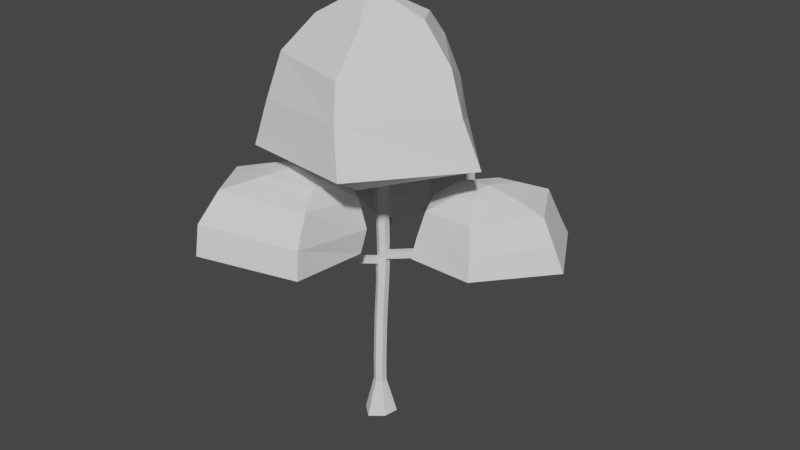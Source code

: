 # Source: futuuTree2.blend  (saved by Blender 2.81.16; exported with 4.5.12 LTS)
import bpy
from mathutils import Matrix  # noqa: F401  (used for matrix-valued properties, if any)

bpy.ops.wm.read_factory_settings(use_empty=True)
scene = bpy.context.scene
scene.name = 'Scene'

# ---- collections
col_collection = bpy.data.collections.new('Collection'); scene.collection.children.link(col_collection)

# ---- world
world_world = bpy.data.worlds.new('World'); scene.world = world_world
world_world.use_nodes = True; world_world.node_tree.nodes.clear()
_N = world_world.node_tree.nodes; _L = world_world.node_tree.links
n0 = _N.new('ShaderNodeOutputWorld'); n0.name = 'World Output'; n0.location = (300, 300)
n1 = _N.new('ShaderNodeBackground'); n1.name = 'Background'; n1.location = (10, 300)
n1.inputs[0].default_value = (0.05088, 0.05088, 0.05088, 1.0)
_L.new(n1.outputs[0], n0.inputs[0])
n0.is_active_output = True
world_world.color = (0.05088, 0.05088, 0.05088)
world_world.use_sun_shadow = False
world_world.sun_shadow_jitter_overblur = 0.0

# ---- meshes
me_sphere = bpy.data.meshes.new('Sphere')
me_sphere.from_pydata([(-7.29, 19.77, 36.46), (-8.802, 23.31, 34.98), (-8.827, 25.84, 31.1), (-9.343, 25.69, 27.02), (-7.502, 20.72, 24.8), (-6.647, 14.78, 36.46), (-2.291, 15.55, 36.02), (1.467, 18.65, 34.22), (2.782, 20.05, 30.22), (2.735, 20.21, 26.27), (-2.503, 16.51, 24.36), (-1.652, 11.97, 35.72), (1.971, 9.038, 33.43), (3.237, 8.24, 29.25), (3.328, 8.905, 25.47), (-1.865, 12.92, 24.06), (-6.834, 7.957, 35.49), (-3.89, 4.895, 33.2), (-4.013, 3.023, 28.96), (-3.566, 4.032, 25.24), (-7.047, 8.909, 23.82), (-11.83, 12.18, 35.92), (-12.27, 8.616, 33.66), (-13.73, 7.874, 29.53), (-13.42, 8.409, 25.7), (-12.05, 13.13, 24.26), (-12.47, 15.76, 36.23), (-17.78, 16.36, 34.58), (-19.19, 17.83, 30.63), (-19.9, 17.52, 26.62), (-12.68, 16.72, 24.56)], [], [(4, 3, 9, 10), (2, 1, 7, 8), (0, 5, 6), (3, 2, 8, 9), (1, 0, 6, 7), (9, 8, 13, 14), (7, 6, 11, 12), (10, 9, 14, 15), (8, 7, 12, 13), (6, 5, 11), (14, 13, 18, 19), (12, 11, 16, 17), (15, 14, 19, 20), (13, 12, 17, 18), (11, 5, 16), (19, 18, 23, 24), (17, 16, 21, 22), (20, 19, 24, 25), (18, 17, 22, 23), (16, 5, 21), (24, 23, 28, 29), (22, 21, 26, 27), (25, 24, 29, 30), (23, 22, 27, 28), (21, 5, 26), (27, 26, 0, 1), (30, 29, 3, 4), (28, 27, 1, 2), (26, 5, 0), (29, 28, 2, 3), (30, 4, 10, 15, 20, 25)])
_uv = me_sphere.uv_layers.new(name='UVMap')
_uv.uv.foreach_set('vector', [0.6667, 0.1667, 0.6667, 0.3333, 0.5, 0.3333, 0.5, 0.1667, 0.6667, 0.5, 0.6667, 0.6667, 0.5, 0.6667, 0.5, 0.5, 0.6667, 0.8333, 0.5833, 1.0, 0.5, 0.8333, 0.6667, 0.3333, 0.6667, 0.5, 0.5, 0.5, 0.5, 0.3333, 0.6667, 0.6667, 0.6667, 0.8333, 0.5, 0.8333, 0.5, 0.6667, 0.5, 0.3333, 0.5, 0.5, 0.3333, 0.5, 0.3333, 0.3333, 0.5, 0.6667, 0.5, 0.8333, 0.3333, 0.8333, 0.3333, 0.6667, 0.5, 0.1667, 0.5, 0.3333, 0.3333, 0.3333, 0.3333, 0.1667, 0.5, 0.5, 0.5, 0.6667, 0.3333, 0.6667, 0.3333, 0.5, 0.5, 0.8333, 0.4167, 1.0, 0.3333, 0.8333, 0.3333, 0.3333, 0.3333, 0.5, 0.1667, 0.5, 0.1667, 0.3333, 0.3333, 0.6667, 0.3333, 0.8333, 0.1667, 0.8333, 0.1667, 0.6667, 0.3333, 0.1667, 0.3333, 0.3333, 0.1667, 0.3333, 0.1667, 0.1667, 0.3333, 0.5, 0.3333, 0.6667, 0.1667, 0.6667, 0.1667, 0.5, 0.3333, 0.8333, 0.25, 1.0, 0.1667, 0.8333, 0.1667, 0.3333, 0.1667, 0.5, 2.98e-08, 0.5, 2.98e-08, 0.3333, 0.1667, 0.6667, 0.1667, 0.8333, 0.0, 0.8333, 0.0, 0.6667, 0.1667, 0.1667, 0.1667, 0.3333, 2.98e-08, 0.3333, 0.0, 0.1667, 0.1667, 0.5, 0.1667, 0.6667, 0.0, 0.6667, 2.98e-08, 0.5, 0.1667, 0.8333, 0.08333, 1.0, 0.0, 0.8333, 1.0, 0.3333, 1.0, 0.5, 0.8333, 0.5, 0.8333, 0.3333, 1.0, 0.6667, 1.0, 0.8333, 0.8333, 0.8333, 0.8333, 0.6667, 1.0, 0.1667, 1.0, 0.3333, 0.8333, 0.3333, 0.8333, 0.1667, 1.0, 0.5, 1.0, 0.6667, 0.8333, 0.6667, 0.8333, 0.5, 1.0, 0.8333, 0.9167, 1.0, 0.8333, 0.8333, 0.8333, 0.6667, 0.8333, 0.8333, 0.6667, 0.8333, 0.6667, 0.6667, 0.8333, 0.1667, 0.8333, 0.3333, 0.6667, 0.3333, 0.6667, 0.1667, 0.8333, 0.5, 0.8333, 0.6667, 0.6667, 0.6667, 0.6667, 0.5, 0.8333, 0.8333, 0.75, 1.0, 0.6667, 0.8333, 0.8333, 0.3333, 0.8333, 0.5, 0.6667, 0.5, 0.6667, 0.3333, 0.8333, 0.1667, 0.6667, 0.1667, 0.5, 0.1667, 0.3333, 0.1667, 0.1667, 0.1667, 1.0, 0.1667])
me_sphere.use_remesh_fix_poles = True
me_sphere.use_remesh_preserve_attributes = False
me_sphere.use_mirror_vertex_groups = False
me_sphere.use_paint_bone_selection = False
me_sphere.use_paint_mask = True
me_sphere.update()
me_sphere_001 = bpy.data.meshes.new('Sphere.001')
me_sphere_001.from_pydata([(-6.843, -15.9, 38.16), (-9.164, -22.19, 37.56), (-10.25, -10.87, 37.47), (-5.847, -10.64, 38.07), (-0.4869, -12.86, 37.02), (1.845, -16.92, 35.6), (0.1055, -9.216, 36.26), (1.581, -5.998, 33.49), (-3.304, -4.184, 35.57), (-5.262, -0.8634, 33.07), (-9.66, -7.223, 36.7), (-12.32, -3.916, 34.27), (-13.57, -3.343, 30.1), (-15.07, -13.47, 36.36), (-17.08, -15.3, 31.89), (-17.27, -15.78, 27.47), (-10.26, -25.37, 33.27), (-10.3, -26.08, 28.66), (2.45, -19.29, 31.0), (2.709, -19.86, 26.7), (2.945, -5.959, 29.21), (2.362, -6.668, 25.4), (-4.81, 0.5234, 28.6), (-5.721, -0.6023, 24.98), (-4.276, -6.411, 24.14), (-14.06, -4.208, 26.17), (-10.63, -9.45, 25.27), (-11.19, -13.34, 25.23), (-7.784, -18.37, 25.92), (-1.459, -15.09, 25.59), (-0.8665, -11.44, 24.83)], [], [(5, 4, 0, 1), (1, 0, 2, 13), (0, 3, 2), (4, 3, 0), (7, 6, 4, 5), (6, 3, 4), (9, 8, 6, 7), (8, 3, 6), (11, 10, 8, 9), (10, 3, 8), (13, 2, 10, 11), (2, 3, 10), (12, 11, 9, 22), (14, 13, 11, 12), (16, 1, 13, 14), (15, 14, 12, 25), (17, 16, 14, 15), (18, 5, 1, 16), (19, 18, 16, 17), (20, 7, 5, 18), (21, 20, 18, 19), (22, 9, 7, 20), (23, 22, 20, 21), (25, 12, 22, 23), (24, 23, 21, 30), (26, 25, 23, 24), (27, 15, 25, 26), (29, 28, 27, 26, 24, 30), (28, 17, 15, 27), (29, 19, 17, 28), (30, 21, 19, 29)])
_uv = me_sphere_001.uv_layers.new(name='UVMap')
_uv.uv.foreach_set('vector', [0.8333, 0.6667, 0.8333, 0.8333, 0.6667, 0.8333, 0.6667, 0.6667, 0.6667, 0.6667, 0.6667, 0.8333, 0.5, 0.8333, 0.5, 0.6667, 0.6667, 0.8333, 0.5833, 1.0, 0.5, 0.8333, 0.8333, 0.8333, 0.75, 1.0, 0.6667, 0.8333, 1.0, 0.6667, 1.0, 0.8333, 0.8333, 0.8333, 0.8333, 0.6667, 1.0, 0.8333, 0.9167, 1.0, 0.8333, 0.8333, 0.1667, 0.6667, 0.1667, 0.8333, 0.0, 0.8333, 0.0, 0.6667, 0.1667, 0.8333, 0.08333, 1.0, 0.0, 0.8333, 0.3333, 0.6667, 0.3333, 0.8333, 0.1667, 0.8333, 0.1667, 0.6667, 0.3333, 0.8333, 0.25, 1.0, 0.1667, 0.8333, 0.5, 0.6667, 0.5, 0.8333, 0.3333, 0.8333, 0.3333, 0.6667, 0.5, 0.8333, 0.4167, 1.0, 0.3333, 0.8333, 0.3333, 0.5, 0.3333, 0.6667, 0.1667, 0.6667, 0.1667, 0.5, 0.5, 0.5, 0.5, 0.6667, 0.3333, 0.6667, 0.3333, 0.5, 0.6667, 0.5, 0.6667, 0.6667, 0.5, 0.6667, 0.5, 0.5, 0.5, 0.3333, 0.5, 0.5, 0.3333, 0.5, 0.3333, 0.3333, 0.6667, 0.3333, 0.6667, 0.5, 0.5, 0.5, 0.5, 0.3333, 0.8333, 0.5, 0.8333, 0.6667, 0.6667, 0.6667, 0.6667, 0.5, 0.8333, 0.3333, 0.8333, 0.5, 0.6667, 0.5, 0.6667, 0.3333, 1.0, 0.5, 1.0, 0.6667, 0.8333, 0.6667, 0.8333, 0.5, 1.0, 0.3333, 1.0, 0.5, 0.8333, 0.5, 0.8333, 0.3333, 0.1667, 0.5, 0.1667, 0.6667, 0.0, 0.6667, 2.98e-08, 0.5, 0.1667, 0.3333, 0.1667, 0.5, 2.98e-08, 0.5, 2.98e-08, 0.3333, 0.3333, 0.3333, 0.3333, 0.5, 0.1667, 0.5, 0.1667, 0.3333, 0.1667, 0.1667, 0.1667, 0.3333, 2.98e-08, 0.3333, 0.0, 0.1667, 0.3333, 0.1667, 0.3333, 0.3333, 0.1667, 0.3333, 0.1667, 0.1667, 0.5, 0.1667, 0.5, 0.3333, 0.3333, 0.3333, 0.3333, 0.1667, 0.8333, 0.1667, 0.6667, 0.1667, 0.5, 0.1667, 0.3333, 0.1667, 0.1667, 0.1667, 1.0, 0.1667, 0.6667, 0.1667, 0.6667, 0.3333, 0.5, 0.3333, 0.5, 0.1667, 0.8333, 0.1667, 0.8333, 0.3333, 0.6667, 0.3333, 0.6667, 0.1667, 1.0, 0.1667, 1.0, 0.3333, 0.8333, 0.3333, 0.8333, 0.1667])
me_sphere_001.use_remesh_fix_poles = True
me_sphere_001.use_remesh_preserve_attributes = False
me_sphere_001.use_mirror_vertex_groups = False
me_sphere_001.update()
me_sphere_002 = bpy.data.meshes.new('Sphere.002')
me_sphere_002.from_pydata([(19.52, 6.117, 34.77), (24.72, 5.906, 33.42), (15.33, 2.311, 34.41), (15.19, 6.153, 35.44), (16.73, 11.08, 34.65), (19.88, 14.51, 33.21), (13.59, 10.97, 34.42), (10.61, 11.8, 32.24), (9.395, 7.163, 34.06), (6.431, 5.01, 31.84), (12.19, 2.197, 34.19), (9.257, -0.56, 31.96), (8.424, -1.518, 27.8), (17.51, -1.295, 32.54), (18.55, -2.564, 28.51), (18.92, -3.352, 25.21), (26.88, 5.657, 29.49), (28.31, 6.03, 25.94), (21.29, 15.59, 29.24), (22.01, 17.24, 25.76), (10.15, 13.19, 28.15), (9.93, 13.71, 24.97), (4.848, 5.382, 27.65), (4.485, 4.862, 24.64), (10.23, 7.339, 22.41), (8.168, -2.394, 24.74), (13.02, 2.373, 22.53), (16.16, 2.487, 22.76), (20.36, 6.294, 23.12), (17.56, 11.26, 22.99), (14.43, 11.15, 22.76)], [], [(5, 4, 0, 1), (1, 0, 2, 13), (0, 3, 2), (4, 3, 0), (7, 6, 4, 5), (6, 3, 4), (9, 8, 6, 7), (8, 3, 6), (11, 10, 8, 9), (10, 3, 8), (13, 2, 10, 11), (2, 3, 10), (12, 11, 9, 22), (14, 13, 11, 12), (16, 1, 13, 14), (15, 14, 12, 25), (17, 16, 14, 15), (18, 5, 1, 16), (19, 18, 16, 17), (20, 7, 5, 18), (21, 20, 18, 19), (22, 9, 7, 20), (23, 22, 20, 21), (25, 12, 22, 23), (24, 23, 21, 30), (26, 25, 23, 24), (27, 15, 25, 26), (29, 28, 27, 26, 24, 30), (28, 17, 15, 27), (29, 19, 17, 28), (30, 21, 19, 29)])
_uv = me_sphere_002.uv_layers.new(name='UVMap')
_uv.uv.foreach_set('vector', [0.8333, 0.6667, 0.8333, 0.8333, 0.6667, 0.8333, 0.6667, 0.6667, 0.6667, 0.6667, 0.6667, 0.8333, 0.5, 0.8333, 0.5, 0.6667, 0.6667, 0.8333, 0.5833, 1.0, 0.5, 0.8333, 0.8333, 0.8333, 0.75, 1.0, 0.6667, 0.8333, 1.0, 0.6667, 1.0, 0.8333, 0.8333, 0.8333, 0.8333, 0.6667, 1.0, 0.8333, 0.9167, 1.0, 0.8333, 0.8333, 0.1667, 0.6667, 0.1667, 0.8333, 0.0, 0.8333, 0.0, 0.6667, 0.1667, 0.8333, 0.08333, 1.0, 0.0, 0.8333, 0.3333, 0.6667, 0.3333, 0.8333, 0.1667, 0.8333, 0.1667, 0.6667, 0.3333, 0.8333, 0.25, 1.0, 0.1667, 0.8333, 0.5, 0.6667, 0.5, 0.8333, 0.3333, 0.8333, 0.3333, 0.6667, 0.5, 0.8333, 0.4167, 1.0, 0.3333, 0.8333, 0.3333, 0.5, 0.3333, 0.6667, 0.1667, 0.6667, 0.1667, 0.5, 0.5, 0.5, 0.5, 0.6667, 0.3333, 0.6667, 0.3333, 0.5, 0.6667, 0.5, 0.6667, 0.6667, 0.5, 0.6667, 0.5, 0.5, 0.5, 0.3333, 0.5, 0.5, 0.3333, 0.5, 0.3333, 0.3333, 0.6667, 0.3333, 0.6667, 0.5, 0.5, 0.5, 0.5, 0.3333, 0.8333, 0.5, 0.8333, 0.6667, 0.6667, 0.6667, 0.6667, 0.5, 0.8333, 0.3333, 0.8333, 0.5, 0.6667, 0.5, 0.6667, 0.3333, 1.0, 0.5, 1.0, 0.6667, 0.8333, 0.6667, 0.8333, 0.5, 1.0, 0.3333, 1.0, 0.5, 0.8333, 0.5, 0.8333, 0.3333, 0.1667, 0.5, 0.1667, 0.6667, 0.0, 0.6667, 2.98e-08, 0.5, 0.1667, 0.3333, 0.1667, 0.5, 2.98e-08, 0.5, 2.98e-08, 0.3333, 0.3333, 0.3333, 0.3333, 0.5, 0.1667, 0.5, 0.1667, 0.3333, 0.1667, 0.1667, 0.1667, 0.3333, 2.98e-08, 0.3333, 0.0, 0.1667, 0.3333, 0.1667, 0.3333, 0.3333, 0.1667, 0.3333, 0.1667, 0.1667, 0.5, 0.1667, 0.5, 0.3333, 0.3333, 0.3333, 0.3333, 0.1667, 0.8333, 0.1667, 0.6667, 0.1667, 0.5, 0.1667, 0.3333, 0.1667, 0.1667, 0.1667, 1.0, 0.1667, 0.6667, 0.1667, 0.6667, 0.3333, 0.5, 0.3333, 0.5, 0.1667, 0.8333, 0.1667, 0.8333, 0.3333, 0.6667, 0.3333, 0.6667, 0.1667, 1.0, 0.1667, 1.0, 0.3333, 0.8333, 0.3333, 0.8333, 0.1667])
me_sphere_002.use_remesh_fix_poles = True
me_sphere_002.use_remesh_preserve_attributes = False
me_sphere_002.use_mirror_vertex_groups = False
me_sphere_002.update()
me_sphere_003 = bpy.data.meshes.new('Sphere.003')
me_sphere_003.from_pydata([(2.931, -6.825, 58.86), (4.815, -13.57, 53.72), (-6.872, -4.732, 58.53), (-0.4002, -0.8331, 62.8), (7.611, 0.9296, 58.94), (12.92, -0.14, 53.86), (4.996, 5.254, 58.82), (3.794, 10.23, 54.23), (-3.555, 8.227, 58.53), (-8.866, 10.88, 53.84), (-8.235, 0.4733, 58.45), (-14.36, 2.613, 53.73), (-16.44, 3.355, 47.07), (-8.907, -9.565, 54.0), (-9.957, -11.7, 47.39), (-11.7, -12.76, 40.45), (5.926, -15.35, 48.68), (8.115, -17.28, 41.87), (16.51, -2.134, 48.13), (19.3, -1.557, 41.32), (5.252, 12.25, 47.67), (5.484, 14.01, 40.76), (-9.699, 13.7, 47.19), (-11.64, 14.9, 40.23), (-4.271, 12.22, 37.4), (-19.07, 3.714, 40.09), (-11.43, 0.3673, 37.28), (-7.429, -6.246, 37.45), (5.646, -10.79, 37.9), (12.8, 1.065, 38.02), (8.804, 7.678, 37.84)], [], [(5, 4, 0, 1), (1, 0, 2, 13), (0, 3, 2), (4, 3, 0), (7, 6, 4, 5), (6, 3, 4), (9, 8, 6, 7), (8, 3, 6), (11, 10, 8, 9), (10, 3, 8), (13, 2, 10, 11), (2, 3, 10), (12, 11, 9, 22), (14, 13, 11, 12), (16, 1, 13, 14), (15, 14, 12, 25), (17, 16, 14, 15), (18, 5, 1, 16), (19, 18, 16, 17), (20, 7, 5, 18), (21, 20, 18, 19), (22, 9, 7, 20), (23, 22, 20, 21), (25, 12, 22, 23), (24, 23, 21, 30), (26, 25, 23, 24), (27, 15, 25, 26), (29, 28, 27, 26, 24, 30), (28, 17, 15, 27), (29, 19, 17, 28), (30, 21, 19, 29)])
_uv = me_sphere_003.uv_layers.new(name='UVMap')
_uv.uv.foreach_set('vector', [0.8333, 0.6667, 0.8333, 0.8333, 0.6667, 0.8333, 0.6667, 0.6667, 0.6667, 0.6667, 0.6667, 0.8333, 0.5, 0.8333, 0.5, 0.6667, 0.6667, 0.8333, 0.5833, 1.0, 0.5, 0.8333, 0.8333, 0.8333, 0.75, 1.0, 0.6667, 0.8333, 1.0, 0.6667, 1.0, 0.8333, 0.8333, 0.8333, 0.8333, 0.6667, 1.0, 0.8333, 0.9167, 1.0, 0.8333, 0.8333, 0.1667, 0.6667, 0.1667, 0.8333, 0.0, 0.8333, 0.0, 0.6667, 0.1667, 0.8333, 0.08333, 1.0, 0.0, 0.8333, 0.3333, 0.6667, 0.3333, 0.8333, 0.1667, 0.8333, 0.1667, 0.6667, 0.3333, 0.8333, 0.25, 1.0, 0.1667, 0.8333, 0.5, 0.6667, 0.5, 0.8333, 0.3333, 0.8333, 0.3333, 0.6667, 0.5, 0.8333, 0.4167, 1.0, 0.3333, 0.8333, 0.3333, 0.5, 0.3333, 0.6667, 0.1667, 0.6667, 0.1667, 0.5, 0.5, 0.5, 0.5, 0.6667, 0.3333, 0.6667, 0.3333, 0.5, 0.6667, 0.5, 0.6667, 0.6667, 0.5, 0.6667, 0.5, 0.5, 0.5, 0.3333, 0.5, 0.5, 0.3333, 0.5, 0.3333, 0.3333, 0.6667, 0.3333, 0.6667, 0.5, 0.5, 0.5, 0.5, 0.3333, 0.8333, 0.5, 0.8333, 0.6667, 0.6667, 0.6667, 0.6667, 0.5, 0.8333, 0.3333, 0.8333, 0.5, 0.6667, 0.5, 0.6667, 0.3333, 1.0, 0.5, 1.0, 0.6667, 0.8333, 0.6667, 0.8333, 0.5, 1.0, 0.3333, 1.0, 0.5, 0.8333, 0.5, 0.8333, 0.3333, 0.1667, 0.5, 0.1667, 0.6667, 0.0, 0.6667, 2.98e-08, 0.5, 0.1667, 0.3333, 0.1667, 0.5, 2.98e-08, 0.5, 2.98e-08, 0.3333, 0.3333, 0.3333, 0.3333, 0.5, 0.1667, 0.5, 0.1667, 0.3333, 0.1667, 0.1667, 0.1667, 0.3333, 2.98e-08, 0.3333, 0.0, 0.1667, 0.3333, 0.1667, 0.3333, 0.3333, 0.1667, 0.3333, 0.1667, 0.1667, 0.5, 0.1667, 0.5, 0.3333, 0.3333, 0.3333, 0.3333, 0.1667, 0.8333, 0.1667, 0.6667, 0.1667, 0.5, 0.1667, 0.3333, 0.1667, 0.1667, 0.1667, 1.0, 0.1667, 0.6667, 0.1667, 0.6667, 0.3333, 0.5, 0.3333, 0.5, 0.1667, 0.8333, 0.1667, 0.8333, 0.3333, 0.6667, 0.3333, 0.6667, 0.1667, 1.0, 0.1667, 1.0, 0.3333, 0.8333, 0.3333, 0.8333, 0.1667])
me_sphere_003.use_remesh_fix_poles = True
me_sphere_003.use_remesh_preserve_attributes = False
me_sphere_003.use_mirror_vertex_groups = False
me_sphere_003.update()
me_cylinder_001 = bpy.data.meshes.new('Cylinder.001')
me_cylinder_001.from_pydata([(0.866, 1.281, 16.7), (3.414e-17, 1.78, 16.67), (0.866, 0.284, 16.77), (0.6807, 1.003, 9.973), (0.866, 1.46, 19.98), (3.526e-16, 1.959, 19.96), (0.866, 0.4612, 20.03), (0.7894, 1.454, 20.97), (4.39e-16, 1.96, 20.97), (0.9427, 0.4669, 20.98), (0.7894, 1.454, 22.15), (10.04, 4.776, 23.2), (10.04, 4.776, 24.38), (10.43, 3.854, 23.21), (14.93, 6.449, 27.53), (14.93, 6.449, 28.71), (15.37, 5.551, 27.54), (16.79, 7.264, 30.42), (15.37, 5.551, 28.71), (10.43, 3.854, 24.39), (0.9427, 0.4668, 22.16), (0.866, 0.4609, 23.28), (0.05125, 0.05988, 22.14), (0.06833, 0.09286, 20.97), (0.03417, 0.02689, 23.27), (-0.8301, 0.5317, 22.14), (-0.8421, 0.5081, 23.28), (-0.8181, 0.5553, 20.97), (-0.9284, 1.551, 22.17), (-0.866, 1.46, 20.97), (-0.754, 1.292, 23.27), (-0.1123, 2.129, 22.18), (-4.806, 7.241, 22.74), (-4.398, 6.709, 23.66), (-4.058, 7.903, 22.79), (-6.451, 11.3, 25.01), (-6.056, 10.78, 25.94), (-5.7, 11.96, 25.06), (-7.712, 14.19, 28.55), (-7.367, 13.72, 29.53), (-6.946, 14.83, 28.58), (-8.052, 16.07, 30.39), (-6.599, 14.36, 29.56), (-5.303, 11.44, 25.99), (-3.649, 7.368, 23.71), (0.06275, 1.868, 23.28), (4.58e-16, 1.758, 35.13), (0.866, 1.46, 23.29), (0.866, 1.258, 35.12), (0.866, 0.2585, 35.09), (0.6187, 0.8627, 44.12), (-5.675e-09, 1.22, 44.13), (0.6187, 0.1484, 44.11), (-2.715e-08, 0.5898, 51.45), (-0.6187, 0.1484, 44.11), (-0.6187, 0.8627, 44.12), (-6.813e-08, -0.2087, 44.1), (-8.742e-08, -0.2413, 35.08), (-0.866, 0.2585, 35.09), (-0.866, 1.258, 35.12), (-0.866, 1.46, 19.98), (-0.9355, 0.3275, 20.05), (-0.866, 1.281, 16.7), (-0.866, 0.284, 16.77), (-1.051, 1.003, 9.973), (-0.1853, 1.503, 9.973), (-1.051, 0.002381, 9.973), (-0.866, 0.5121, 2.872), (2.779e-18, 1.012, 2.872), (-0.866, -0.4879, 2.872), (-8.742e-08, -0.9879, 2.872), (-0.1853, -0.4977, 9.973), (0.866, -0.4879, 2.872), (0.6807, 0.002381, 9.973), (0.866, 0.5121, 2.872), (-8.742e-08, -0.2147, 16.81), (-0.04682, -0.1304, 20.08), (-3.579, -7.939, 22.32), (-4.495, -7.539, 22.32), (-3.331, -7.419, 23.06), (-4.766, -10.68, 25.82), (-5.686, -10.29, 25.82), (-4.505, -10.13, 26.52), (-5.59, -12.66, 28.79), (-6.505, -12.25, 28.78), (-5.349, -12.15, 29.53), (-6.104, -13.39, 32.33), (-6.259, -11.74, 29.54), (-5.419, -9.724, 26.54), (-4.243, -7.009, 23.07)], [], [(0, 1, 5, 4), (3, 65, 1, 0), (2, 0, 4, 6), (73, 3, 0, 2), (4, 5, 8, 7), (6, 4, 7, 9), (7, 8, 31, 10), (9, 7, 11, 13), (7, 10, 12, 11), (11, 12, 15, 14), (13, 11, 14, 16), (14, 15, 17), (16, 14, 17), (18, 16, 17), (15, 18, 17), (12, 19, 18, 15), (19, 13, 16, 18), (20, 9, 13, 19), (10, 20, 19, 12), (23, 9, 20, 22), (20, 10, 47, 21), (22, 20, 21, 24), (27, 23, 22, 25), (25, 22, 24, 26), (28, 25, 26, 30), (29, 27, 25, 28), (8, 29, 28, 31), (28, 30, 33, 32), (31, 28, 32, 34), (32, 33, 36, 35), (34, 32, 35, 37), (35, 36, 39, 38), (37, 35, 38, 40), (38, 39, 41), (40, 38, 41), (42, 40, 41), (39, 42, 41), (36, 43, 42, 39), (43, 37, 40, 42), (33, 44, 43, 36), (44, 34, 37, 43), (30, 45, 44, 33), (45, 31, 34, 44), (45, 30, 59, 46), (47, 45, 46, 48), (10, 31, 45, 47), (21, 47, 48, 49), (48, 46, 51, 50), (49, 48, 50, 52), (50, 51, 53), (52, 50, 53), (54, 56, 53), (55, 54, 53), (51, 55, 53), (56, 52, 53), (57, 49, 52, 56), (58, 57, 56, 54), (24, 21, 49, 57), (26, 24, 57, 58), (59, 58, 54, 55), (30, 26, 58, 59), (46, 59, 55, 51), (60, 61, 27, 29), (5, 60, 29, 8), (62, 63, 61, 60), (1, 62, 60, 5), (64, 66, 63, 62), (65, 64, 62, 1), (68, 67, 64, 65), (67, 69, 66, 64), (69, 70, 71, 66), (70, 72, 73, 71), (72, 74, 3, 73), (74, 68, 65, 3), (71, 73, 2, 75), (66, 71, 75, 63), (75, 2, 6, 76), (63, 75, 76, 61), (76, 6, 9, 23), (61, 76, 77, 78), (76, 23, 79, 77), (78, 77, 80, 81), (77, 79, 82, 80), (81, 80, 83, 84), (80, 82, 85, 83), (84, 83, 86), (83, 85, 86), (85, 87, 86), (87, 84, 86), (88, 81, 84, 87), (82, 88, 87, 85), (89, 78, 81, 88), (79, 89, 88, 82), (27, 61, 78, 89), (23, 27, 89, 79)])
_uv = me_cylinder_001.uv_layers.new(name='UVMap')
_uv.uv.foreach_set('vector', [0.8333, 1.0, 1.0, 1.0, 1.0, 1.0, 0.8333, 1.0, 0.8333, 1.0, 1.0, 1.0, 1.0, 1.0, 0.8333, 1.0, 0.6667, 1.0, 0.8333, 1.0, 0.8333, 1.0, 0.6667, 1.0, 0.6667, 1.0, 0.8333, 1.0, 0.8333, 1.0, 0.6667, 1.0, 0.8333, 1.0, 1.0, 1.0, 1.0, 1.0, 0.8333, 1.0, 0.6667, 1.0, 0.8333, 1.0, 0.8333, 1.0, 0.6667, 1.0, 0.8333, 1.0, 1.0, 1.0, 1.0, 1.0, 0.8333, 1.0, 0.6667, 1.0, 0.8333, 1.0, 0.8333, 1.0, 0.6667, 1.0, 0.8333, 1.0, 0.8333, 1.0, 0.8333, 1.0, 0.8333, 1.0, 0.8333, 1.0, 0.8333, 1.0, 0.8333, 1.0, 0.8333, 1.0, 0.6667, 1.0, 0.8333, 1.0, 0.8333, 1.0, 0.6667, 1.0, 0.8333, 1.0, 0.8333, 1.0, 0.8333, 1.0, 0.6667, 1.0, 0.8333, 1.0, 0.6667, 1.0, 0.6667, 1.0, 0.6667, 1.0, 0.6667, 1.0, 0.8333, 1.0, 0.6667, 1.0, 0.8333, 1.0, 0.8333, 1.0, 0.6667, 1.0, 0.6667, 1.0, 0.8333, 1.0, 0.6667, 1.0, 0.6667, 1.0, 0.6667, 1.0, 0.6667, 1.0, 0.6667, 1.0, 0.6667, 1.0, 0.6667, 1.0, 0.6667, 1.0, 0.8333, 1.0, 0.6667, 1.0, 0.6667, 1.0, 0.8333, 1.0, 0.5, 1.0, 0.6667, 1.0, 0.6667, 1.0, 0.5, 1.0, 0.6667, 1.0, 0.8333, 1.0, 0.8333, 1.0, 0.6667, 1.0, 0.5, 1.0, 0.6667, 1.0, 0.6667, 1.0, 0.5, 1.0, 0.3333, 1.0, 0.5, 1.0, 0.5, 1.0, 0.3333, 1.0, 0.3333, 1.0, 0.5, 1.0, 0.5, 1.0, 0.3333, 1.0, 0.1667, 1.0, 0.3333, 1.0, 0.3333, 1.0, 0.1667, 1.0, 0.1667, 1.0, 0.3333, 1.0, 0.3333, 1.0, 0.1667, 1.0, -8.941e-08, 1.0, 0.1667, 1.0, 0.1667, 1.0, -8.941e-08, 1.0, 0.1667, 1.0, 0.1667, 1.0, 0.1667, 1.0, 0.1667, 1.0, -8.941e-08, 1.0, 0.1667, 1.0, 0.1667, 1.0, -8.941e-08, 1.0, 0.1667, 1.0, 0.1667, 1.0, 0.1667, 1.0, 0.1667, 1.0, -8.941e-08, 1.0, 0.1667, 1.0, 0.1667, 1.0, -8.941e-08, 1.0, 0.1667, 1.0, 0.1667, 1.0, 0.1667, 1.0, 0.1667, 1.0, -8.941e-08, 1.0, 0.1667, 1.0, 0.1667, 1.0, -8.941e-08, 1.0, 0.1667, 1.0, 0.1667, 1.0, 0.1667, 1.0, -8.941e-08, 1.0, 0.1667, 1.0, -8.941e-08, 1.0, 1.0, 1.0, 1.0, 1.0, 1.0, 1.0, 0.1667, 1.0, -8.941e-08, 1.0, 0.1667, 1.0, 0.1667, 1.0, -8.941e-08, 1.0, -8.941e-08, 1.0, 0.1667, 1.0, 1.0, 1.0, 1.0, 1.0, 1.0, 1.0, 1.0, 1.0, 0.1667, 1.0, -8.941e-08, 1.0, -8.941e-08, 1.0, 0.1667, 1.0, 1.0, 1.0, 1.0, 1.0, 1.0, 1.0, 1.0, 1.0, 0.1667, 1.0, -8.941e-08, 1.0, -8.941e-08, 1.0, 0.1667, 1.0, 1.0, 1.0, 1.0, 1.0, 1.0, 1.0, 1.0, 1.0, -8.941e-08, 1.0, 0.1667, 1.0, 0.1667, 1.0, -8.941e-08, 1.0, 0.8333, 1.0, 1.0, 1.0, 1.0, 1.0, 0.8333, 1.0, 0.8333, 1.0, 1.0, 1.0, 1.0, 1.0, 0.8333, 1.0, 0.6667, 1.0, 0.8333, 1.0, 0.8333, 1.0, 0.6667, 1.0, 0.8333, 1.0, 1.0, 1.0, 1.0, 1.0, 0.8333, 1.0, 0.6667, 1.0, 0.8333, 1.0, 0.8333, 1.0, 0.6667, 1.0, 0.8333, 1.0, 1.0, 1.0, 0.8333, 1.0, 0.6667, 1.0, 0.8333, 1.0, 0.6667, 1.0, 0.3333, 1.0, 0.5, 1.0, 0.3333, 1.0, 0.1667, 1.0, 0.3333, 1.0, 0.1667, 1.0, -8.941e-08, 1.0, 0.1667, 1.0, -8.941e-08, 1.0, 0.5, 1.0, 0.6667, 1.0, 0.5, 1.0, 0.5, 1.0, 0.6667, 1.0, 0.6667, 1.0, 0.5, 1.0, 0.3333, 1.0, 0.5, 1.0, 0.5, 1.0, 0.3333, 1.0, 0.5, 1.0, 0.6667, 1.0, 0.6667, 1.0, 0.5, 1.0, 0.3333, 1.0, 0.5, 1.0, 0.5, 1.0, 0.3333, 1.0, 0.1667, 1.0, 0.3333, 1.0, 0.3333, 1.0, 0.1667, 1.0, 0.1667, 1.0, 0.3333, 1.0, 0.3333, 1.0, 0.1667, 1.0, -8.941e-08, 1.0, 0.1667, 1.0, 0.1667, 1.0, -8.941e-08, 1.0, 0.1667, 1.0, 0.3333, 1.0, 0.3333, 1.0, 0.1667, 1.0, -8.941e-08, 1.0, 0.1667, 1.0, 0.1667, 1.0, -8.941e-08, 1.0, 0.1667, 1.0, 0.3333, 1.0, 0.3333, 1.0, 0.1667, 1.0, -8.941e-08, 1.0, 0.1667, 1.0, 0.1667, 1.0, -8.941e-08, 1.0, 0.1667, 1.0, 0.3333, 1.0, 0.3333, 1.0, 0.1667, 1.0, -8.941e-08, 1.0, 0.1667, 1.0, 0.1667, 1.0, -8.941e-08, 1.0, -8.941e-08, 1.0, 0.1667, 1.0, 0.1667, 1.0, -8.941e-08, 1.0, 0.1667, 1.0, 0.3333, 1.0, 0.3333, 1.0, 0.1667, 1.0, 0.3333, 1.0, 0.5, 1.0, 0.5, 1.0, 0.3333, 1.0, 0.5, 1.0, 0.6667, 1.0, 0.6667, 1.0, 0.5, 1.0, 0.6667, 1.0, 0.8333, 1.0, 0.8333, 1.0, 0.6667, 1.0, 0.8333, 1.0, 1.0, 1.0, 1.0, 1.0, 0.8333, 1.0, 0.5, 1.0, 0.6667, 1.0, 0.6667, 1.0, 0.5, 1.0, 0.3333, 1.0, 0.5, 1.0, 0.5, 1.0, 0.3333, 1.0, 0.5, 1.0, 0.6667, 1.0, 0.6667, 1.0, 0.5, 1.0, 0.3333, 1.0, 0.5, 1.0, 0.5, 1.0, 0.3333, 1.0, 0.5, 1.0, 0.6667, 1.0, 0.6667, 1.0, 0.5, 1.0, 0.3333, 1.0, 0.5, 1.0, 0.5, 1.0, 0.3333, 1.0, 0.5, 1.0, 0.5, 1.0, 0.5, 1.0, 0.5, 1.0, 0.3333, 1.0, 0.5, 1.0, 0.5, 1.0, 0.3333, 1.0, 0.5, 1.0, 0.5, 1.0, 0.5, 1.0, 0.5, 1.0, 0.3333, 1.0, 0.5, 1.0, 0.5, 1.0, 0.3333, 1.0, 0.5, 1.0, 0.5, 1.0, 0.5, 1.0, 0.5, 1.0, 0.3333, 1.0, 0.5, 1.0, 0.3333, 1.0, 0.5, 1.0, 0.5, 1.0, 0.5, 1.0, 0.5, 1.0, 0.3333, 1.0, 0.5, 1.0, 0.3333, 1.0, 0.3333, 1.0, 0.3333, 1.0, 0.3333, 1.0, 0.3333, 1.0, 0.3333, 1.0, 0.3333, 1.0, 0.5, 1.0, 0.3333, 1.0, 0.3333, 1.0, 0.5, 1.0, 0.3333, 1.0, 0.3333, 1.0, 0.3333, 1.0, 0.3333, 1.0, 0.5, 1.0, 0.3333, 1.0, 0.3333, 1.0, 0.5, 1.0, 0.3333, 1.0, 0.3333, 1.0, 0.3333, 1.0, 0.3333, 1.0, 0.5, 1.0, 0.3333, 1.0, 0.3333, 1.0, 0.5, 1.0])
me_cylinder_001.use_remesh_fix_poles = True
me_cylinder_001.use_remesh_preserve_attributes = False
me_cylinder_001.use_mirror_vertex_groups = False
me_cylinder_001.update()
me_cylinder_000 = bpy.data.meshes.new('Cylinder.000')
me_cylinder_000.from_pydata([(0.02904, 2.49, -6.722), (2.389, 1.247, -6.557), (1.363e-31, 0.9997, -0.8005), (-2.113, 1.175, -6.557), (-2.113, -1.146, -6.557), (-0.866, 0.4999, -0.7889), (-0.866, -0.4999, -0.7656), (-0.866, 0.5121, 2.872), (2.779e-18, 1.012, 2.872), (-0.866, -0.4879, 2.872), (-8.742e-08, -0.9879, 2.872), (-8.742e-08, -0.9997, -0.7539), (0.866, -0.4879, 2.872), (0.866, -0.4999, -0.7656), (0.866, 0.5121, 2.872), (0.866, 0.4999, -0.7889), (2.01, -1.16, -6.557), (-0.3094, -2.604, -6.82)], [], [(0, 2, 15, 1), (0, 1, 16, 17, 4, 3), (3, 5, 2, 0), (4, 6, 5, 3), (5, 6, 9, 7), (2, 5, 7, 8), (12, 14, 8, 7, 9, 10), (6, 11, 10, 9), (11, 13, 12, 10), (13, 15, 14, 12), (15, 2, 8, 14), (1, 15, 13, 16), (16, 13, 11, 17), (17, 11, 6, 4)])
_uv = me_cylinder_000.uv_layers.new(name='UVMap')
_uv.uv.foreach_set('vector', [1.0, 0.5, 1.0, 1.0, 0.8333, 1.0, 0.8333, 0.5, 0.75, 0.49, 0.9578, 0.37, 0.9578, 0.13, 0.75, 0.01, 0.5422, 0.13, 0.5422, 0.37, 0.1667, 0.5, 0.1667, 1.0, -8.941e-08, 1.0, -8.941e-08, 0.5, 0.3333, 0.5, 0.3333, 1.0, 0.1667, 1.0, 0.1667, 0.5, 0.1667, 1.0, 0.3333, 1.0, 0.3333, 1.0, 0.1667, 1.0, -8.941e-08, 1.0, 0.1667, 1.0, 0.1667, 1.0, -8.941e-08, 1.0, 0.6667, 1.0, 0.8333, 1.0, 1.0, 1.0, 0.1667, 1.0, 0.3333, 1.0, 0.5, 1.0, 0.3333, 1.0, 0.5, 1.0, 0.5, 1.0, 0.3333, 1.0, 0.5, 1.0, 0.6667, 1.0, 0.6667, 1.0, 0.5, 1.0, 0.6667, 1.0, 0.8333, 1.0, 0.8333, 1.0, 0.6667, 1.0, 0.8333, 1.0, 1.0, 1.0, 1.0, 1.0, 0.8333, 1.0, 0.8333, 0.5, 0.8333, 1.0, 0.6667, 1.0, 0.6667, 0.5, 0.6667, 0.5, 0.6667, 1.0, 0.5, 1.0, 0.5, 0.5, 0.5, 0.5, 0.5, 1.0, 0.3333, 1.0, 0.3333, 0.5])
me_cylinder_000.use_remesh_fix_poles = True
me_cylinder_000.use_remesh_preserve_attributes = False
me_cylinder_000.use_mirror_vertex_groups = False
me_cylinder_000.update()

# ---- objects
ob_sphere = bpy.data.objects.new('Sphere', me_sphere)
ob_sphere_001 = bpy.data.objects.new('Sphere.001', me_sphere_001)
ob_sphere_002 = bpy.data.objects.new('Sphere.002', me_sphere_002)
ob_sphere_003 = bpy.data.objects.new('Sphere.003', me_sphere_003)
ob_cylinder_001 = bpy.data.objects.new('Cylinder.001', me_cylinder_001)
ob_cylinder_000 = bpy.data.objects.new('Cylinder.000', me_cylinder_000)

# ---- transforms, parenting, visibility, modifiers, constraints
ob_sphere.location = (0.0, 0.0, 0.0)
ob_sphere.lineart.crease_threshold = 0.0
ob_sphere_001.location = (0.0, 0.0, 0.0)
ob_sphere_001.lineart.crease_threshold = 0.0
ob_sphere_002.location = (0.0, 0.0, 0.0)
ob_sphere_002.lineart.crease_threshold = 0.0
ob_sphere_003.location = (0.0, 0.0, 0.0)
ob_sphere_003.lineart.crease_threshold = 0.0
ob_cylinder_001.location = (0.0, 0.0, 0.0)
ob_cylinder_001.lineart.crease_threshold = 0.0
ob_cylinder_000.location = (0.0, 0.0, 0.0)
ob_cylinder_000.lineart.crease_threshold = 0.0

# ---- collection membership
scene.collection.objects.link(ob_sphere)
scene.collection.objects.link(ob_sphere_001)
scene.collection.objects.link(ob_sphere_002)
scene.collection.objects.link(ob_sphere_003)
col_collection.objects.link(ob_cylinder_001)
col_collection.objects.link(ob_cylinder_000)

# ---- scene / render settings (as saved in the file)
scene.frame_start = 1; scene.frame_end = 250; scene.frame_set(1)
scene.render.engine = 'BLENDER_EEVEE_NEXT'
scene.cycles.use_denoising = False
scene.cycles.samples = 128
scene.cycles.sampling_pattern = 'TABULATED_SOBOL'
scene.cycles.use_adaptive_sampling = False
scene.cycles.use_light_tree = False
scene.view_settings.view_transform = 'Filmic'
bpy.context.view_layer.update()

# ---- added for rendering (the .blend has no active camera and no usable light): camera, sun
cam_auto = bpy.data.cameras.new('AutoCamera')
cam_auto.lens = 50.0
cam_auto.sensor_width = 36.0
cam_auto.clip_end = 1612.96
ob_auto_camera = bpy.data.objects.new('AutoCamera', cam_auto)
scene.collection.objects.link(ob_auto_camera)
ob_auto_camera.location = (96.1113, -110.406, 101.517)
ob_auto_camera.rotation_euler = (1.09748, -7.21219e-08, 0.694738)
scene.camera = ob_auto_camera
light_auto_sun = bpy.data.lights.new('AutoSun', 'SUN')
light_auto_sun.energy = 3.0
light_auto_sun.angle = 0.0523599
ob_auto_sun = bpy.data.objects.new('AutoSun', light_auto_sun)
scene.collection.objects.link(ob_auto_sun)
ob_auto_sun.rotation_euler = (0.872665, 0.174533, 0.523599)
bpy.context.view_layer.update()
